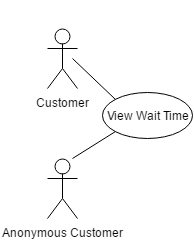

The diagram above was exported from draw.io. Its source (the exported page's mxGraphModel, read from the mxfile embedded in the PNG):
<mxGraphModel dx="1430" dy="1550" grid="1" gridSize="10" guides="1" tooltips="1" connect="1" arrows="1" fold="1" page="0" pageScale="1" pageWidth="1169" pageHeight="826" background="#ffffff" math="0" shadow="0">
  <root>
    <mxCell id="0" style=";html=1;" />
    <mxCell id="1" style=";html=1;" parent="0" />
    <mxCell id="168" style="edgeStyle=orthogonalEdgeStyle;rounded=0;html=1;exitX=0.5;exitY=0.5;exitPerimeter=0;entryX=0.5;entryY=0.5;entryPerimeter=0;jettySize=auto;orthogonalLoop=1;" parent="1" edge="1">
      <mxGeometry relative="1" as="geometry">
        <mxPoint x="355" y="-453" as="sourcePoint" />
        <mxPoint x="355" y="-453" as="targetPoint" />
      </mxGeometry>
    </mxCell>
    <mxCell id="188" value="View Wait Time" style="ellipse;whiteSpace=wrap;html=1;fillColor=#ffffff;strokeColor=#000000;" parent="1" vertex="1">
      <mxGeometry x="400" y="-476" width="90" height="46" as="geometry" />
    </mxCell>
    <mxCell id="194" style="edgeStyle=orthogonalEdgeStyle;rounded=0;html=1;exitX=0.5;exitY=0.5;exitPerimeter=0;entryX=0.5;entryY=0.5;entryPerimeter=0;jettySize=auto;orthogonalLoop=1;" parent="1" edge="1">
      <mxGeometry relative="1" as="geometry">
        <mxPoint x="445" y="-560" as="sourcePoint" />
        <mxPoint x="445" y="-560" as="targetPoint" />
      </mxGeometry>
    </mxCell>
    <mxCell id="200" value="Customer" style="shape=umlActor;verticalLabelPosition=bottom;labelBackgroundColor=#ffffff;verticalAlign=top;html=1;" parent="1" vertex="1">
      <mxGeometry x="345" y="-540" width="30" height="60" as="geometry" />
    </mxCell>
    <mxCell id="203" value="Anonymous Customer" style="shape=umlActor;verticalLabelPosition=bottom;labelBackgroundColor=#ffffff;verticalAlign=top;html=1;" parent="1" vertex="1">
      <mxGeometry x="345" y="-410" width="30" height="60" as="geometry" />
    </mxCell>
    <mxCell id="251" value="" style="endArrow=none;html=1;exitX=0;exitY=1;" edge="1" parent="1" source="188">
      <mxGeometry x="475" y="-480" width="50" height="50" as="geometry">
        <mxPoint x="487" y="-427" as="sourcePoint" />
        <mxPoint x="370" y="-410" as="targetPoint" />
      </mxGeometry>
    </mxCell>
    <mxCell id="252" value="" style="endArrow=none;html=1;exitX=0;exitY=0;" edge="1" parent="1" source="188">
      <mxGeometry x="485" y="-470" width="50" height="50" as="geometry">
        <mxPoint x="423" y="-427" as="sourcePoint" />
        <mxPoint x="370" y="-510" as="targetPoint" />
      </mxGeometry>
    </mxCell>
  </root>
</mxGraphModel>